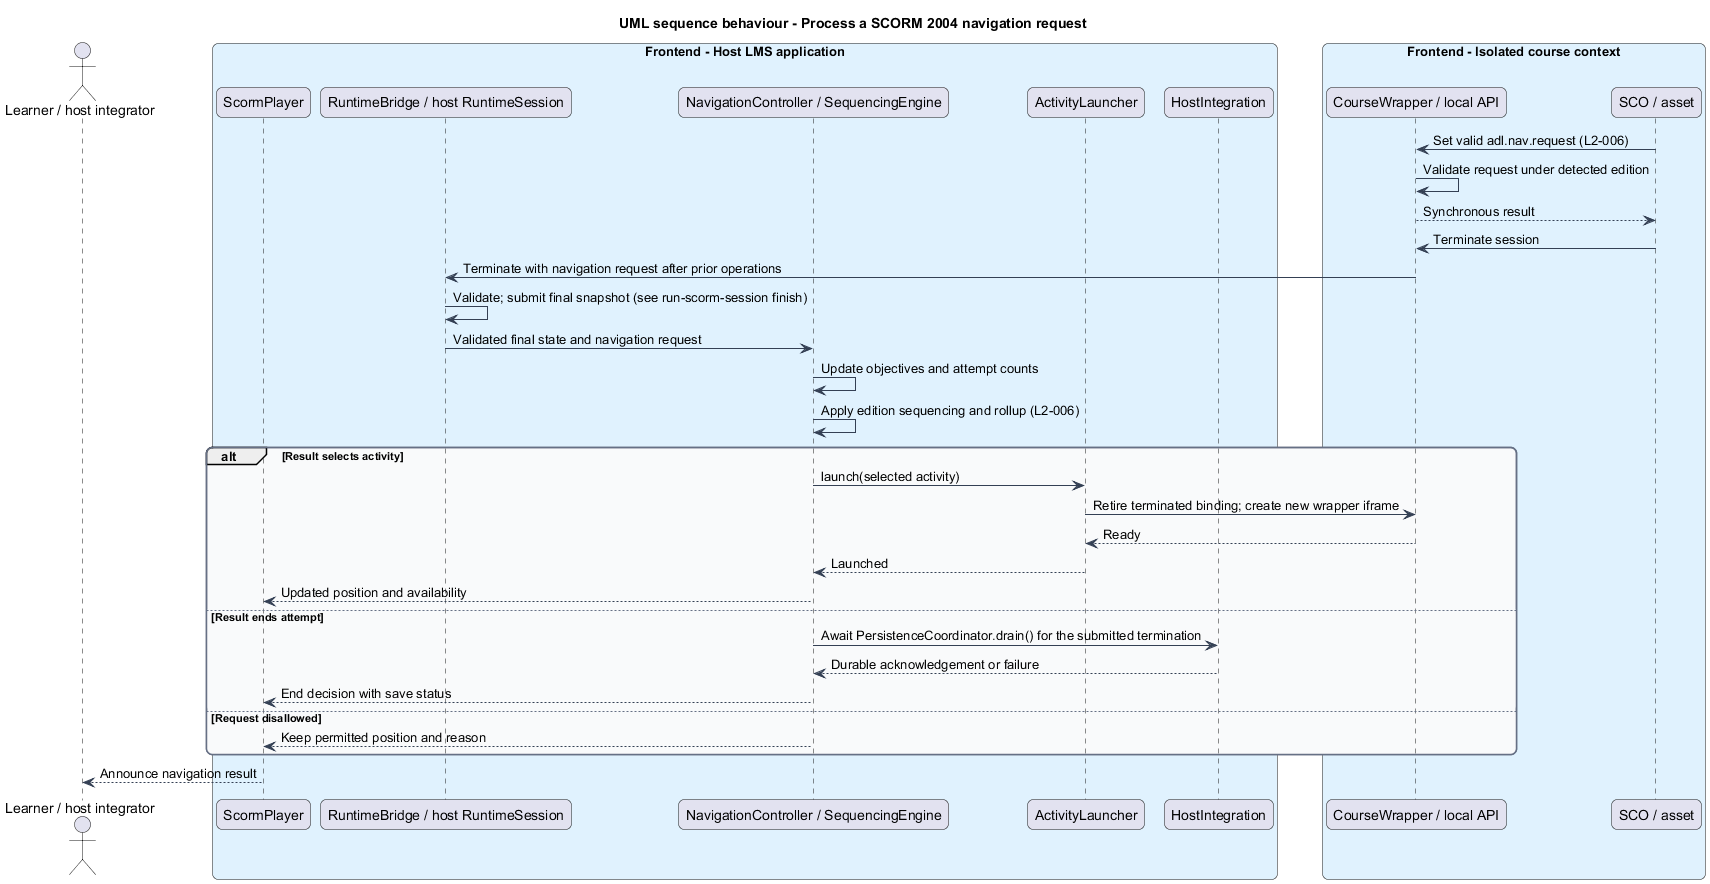

The diagram above was rendered by PlantUML. Its source (embedded in the PNG):
@startuml
title UML sequence behaviour - Process a SCORM 2004 navigation request
skinparam backgroundColor #FFFFFF
skinparam shadowing false
skinparam roundcorner 12
skinparam defaultFontName Arial
skinparam ArrowColor #344054
skinparam rectangle {
  BorderColor #344054
  FontColor #101828
}
skinparam package {
  BorderColor #667085
  FontColor #101828
  BackgroundColor #F9FAFB
}
actor "Learner / host integrator" as actor
box "Frontend - Host LMS application" #E0F2FE
  participant "ScormPlayer" as shell
  participant "RuntimeBridge / host RuntimeSession" as bridge
  participant "NavigationController / SequencingEngine" as core
  participant "ActivityLauncher" as launcher
  participant "HostIntegration" as host
end box
box "Frontend - Isolated course context" #E0F2FE
  participant "CourseWrapper / local API" as wrapper
  participant "SCO / asset" as sco
end box

sco -> wrapper : Set valid adl.nav.request (L2-006)
wrapper -> wrapper : Validate request under detected edition
wrapper --> sco : Synchronous result
sco -> wrapper : Terminate session
wrapper -> bridge : Terminate with navigation request after prior operations
bridge -> bridge : Validate; submit final snapshot (see run-scorm-session finish)
bridge -> core : Validated final state and navigation request
core -> core : Update objectives and attempt counts
core -> core : Apply edition sequencing and rollup (L2-006)
alt Result selects activity
  core -> launcher : launch(selected activity)
  launcher -> wrapper : Retire terminated binding; create new wrapper iframe
  wrapper --> launcher : Ready
  launcher --> core : Launched
  core --> shell : Updated position and availability
else Result ends attempt
  core -> host : Await PersistenceCoordinator.drain() for the submitted termination
  host --> core : Durable acknowledgement or failure
  core --> shell : End decision with save status
else Request disallowed
  core --> shell : Keep permitted position and reason
end
shell --> actor : Announce navigation result
@enduml